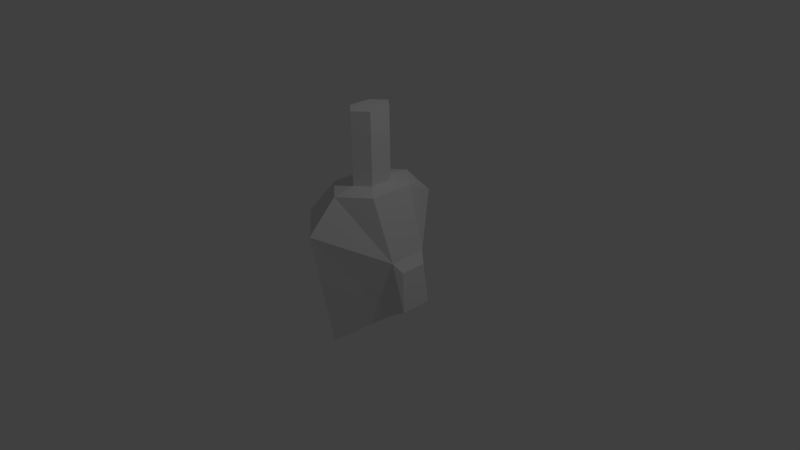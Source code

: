 # Source: Turret.blend  (saved by Blender 2.76.0; exported with 4.5.12 LTS)
import bpy
from mathutils import Matrix  # noqa: F401  (used for matrix-valued properties, if any)

bpy.ops.wm.read_factory_settings(use_empty=True)
scene = bpy.context.scene
scene.name = 'Scene'

# ---- collections
col_collection_1 = bpy.data.collections.new('Collection 1'); scene.collection.children.link(col_collection_1)

# ---- world
world_world = bpy.data.worlds.new('World'); scene.world = world_world
world_world.color = (0.05088, 0.05088, 0.05088)
world_world.use_sun_shadow = False
world_world.sun_shadow_jitter_overblur = 0.0
world_world.cycles.sampling_method = 'MANUAL'
world_world.cycles.sample_map_resolution = 256

# ---- cameras
cam_camera = bpy.data.cameras.new('Camera')
cam_camera.clip_end = 100.0
cam_camera.lens = 35.0
cam_camera.sensor_width = 32.0
cam_camera.sensor_height = 18.0
cam_camera.ortho_scale = 7.314
cam_camera.dof.focus_distance = 0.0
cam_camera.dof.aperture_fstop = 128.0

# ---- lights
light_lamp = bpy.data.lights.new('Lamp', 'POINT')
light_lamp.transmission_factor = 0.0
light_lamp.cutoff_distance = 30.0
light_lamp.energy = 100.0
light_lamp.shadow_buffer_clip_start = 1.001
light_lamp.shadow_soft_size = 0.1
light_lamp.shadow_maximum_resolution = 0.006
light_lamp.use_absolute_resolution = True
light_lamp.cycles.use_multiple_importance_sampling = False

# ---- meshes
me_cylinder_001 = bpy.data.meshes.new('Cylinder.001')
me_cylinder_001.from_pydata([(-5.96e-09, 0.7, -1.0), (-7.947e-09, 0.6, 1.0), (0.7069, 0.21, -0.63), (0.5196, 0.3, 1.0), (0.7069, -0.21, -0.63), (0.5196, -0.3, 1.0), (-6.716e-08, -0.7, -1.0), (-6.04e-08, -0.6, 1.0), (-0.6062, -0.35, -1.0), (-0.5196, -0.3, 1.0), (-0.6062, 0.35, -1.0), (-0.5196, 0.3, 1.0), (0.0, 1.0, 0.6), (0.905, 0.25, 0.2), (0.905, -0.25, 0.2), (-8.742e-08, -1.0, 0.6), (-0.866, -0.5, 0.6), (-0.866, 0.5, 0.6), (0.2598, 0.15, 2.0), (-7.622e-08, 0.3, 2.0), (0.2598, -0.15, 2.0), (-1.025e-07, -0.3, 2.0), (-0.2598, -0.15, 2.0), (-0.2598, 0.15, 2.0), (-1.553e-08, 0.3, 1.05), (0.2598, 0.15, 1.05), (0.2598, -0.15, 1.05), (-4.176e-08, -0.3, 1.05), (-0.2598, 0.15, 1.05), (-0.2598, -0.15, 1.05), (1.048, 0.175, 0.08), (1.116, 0.21, -0.45), (1.116, -0.21, -0.45), (1.048, -0.175, 0.08)], [], [(12, 1, 3, 13), (13, 3, 5, 14), (14, 5, 7, 15), (15, 7, 9, 16), (25, 24, 19, 18), (17, 11, 1, 12), (16, 9, 11, 17), (0, 2, 4, 6, 8, 10), (8, 16, 17, 10), (10, 17, 12, 0), (6, 15, 16, 8), (4, 14, 15, 6), (14, 4, 32, 33), (0, 12, 13, 2), (18, 19, 23, 22, 21, 20), (27, 26, 20, 21), (24, 28, 23, 19), (29, 27, 21, 22), (26, 25, 18, 20), (28, 29, 22, 23), (11, 9, 29, 28), (5, 3, 25, 26), (9, 7, 27, 29), (1, 11, 28, 24), (7, 5, 26, 27), (3, 1, 24, 25), (13, 14, 33, 30), (4, 2, 31, 32), (2, 13, 30, 31), (31, 30, 33, 32)])
me_cylinder_001.use_remesh_preserve_volume = False
me_cylinder_001.use_remesh_preserve_attributes = False
me_cylinder_001.use_mirror_vertex_groups = False
me_cylinder_001.update()

# ---- objects
ob_cylinder = bpy.data.objects.new('Cylinder', me_cylinder_001)
ob_lamp = bpy.data.objects.new('Lamp', light_lamp)
ob_camera = bpy.data.objects.new('Camera', cam_camera)

# ---- transforms, parenting, visibility, modifiers, constraints
ob_cylinder.location = (0.0, 0.0, 0.0)
ob_cylinder.rotation_euler = (-1.344e-07, 0.0, 0.0)
ob_cylinder.scale = (0.7, 1.0, 1.0)
ob_cylinder.lineart.crease_threshold = 0.0
ob_lamp.location = (4.076, 1.005, 5.904)
ob_lamp.rotation_euler = (0.6503, 0.05522, 1.866)
ob_lamp.lock_rotations_4d = False
ob_lamp.empty_display_type = 'ARROWS'
ob_lamp.color = (0.0, 0.0, 0.0, 0.0)
ob_lamp.lineart.crease_threshold = 0.0
ob_camera.location = (7.481, -6.508, 5.344)
ob_camera.rotation_euler = (1.109, 0.01082, 0.8149)
ob_camera.lock_rotations_4d = False
ob_camera.empty_display_type = 'ARROWS'
ob_camera.color = (0.0, 0.0, 0.0, 0.0)
ob_camera.display_type = 'WIRE'
ob_camera.lineart.crease_threshold = 0.0

# ---- collection membership
col_collection_1.objects.link(ob_cylinder)
col_collection_1.objects.link(ob_lamp)
col_collection_1.objects.link(ob_camera)

# ---- scene / render settings (as saved in the file)
scene.camera = ob_camera
scene.frame_start = 1; scene.frame_end = 250; scene.frame_set(1)
scene.render.engine = 'BLENDER_EEVEE_NEXT'
scene.render.resolution_percentage = 50
scene.render.dither_intensity = 0.0
scene.cycles.use_denoising = False
scene.cycles.samples = 10
scene.cycles.sampling_pattern = 'TABULATED_SOBOL'
scene.cycles.light_sampling_threshold = 0.0
scene.cycles.use_adaptive_sampling = False
scene.cycles.use_light_tree = False
scene.cycles.blur_glossy = 0.0
scene.cycles.pixel_filter_type = 'GAUSSIAN'
scene.cycles.sample_clamp_indirect = 0.0
scene.view_settings.view_transform = 'Standard'
bpy.context.view_layer.update()
